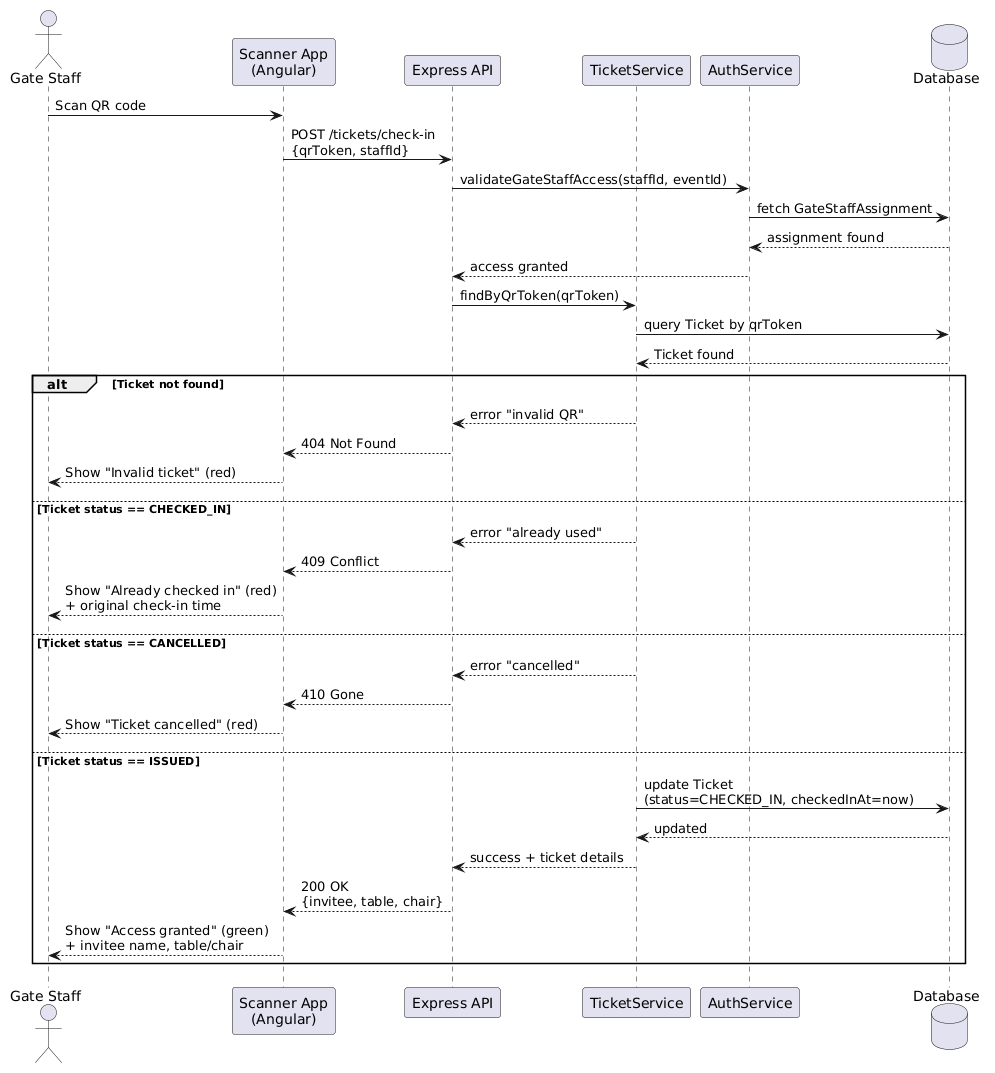

The diagram above was rendered by PlantUML. Its source (embedded in the PNG):
@startuml
actor "Gate Staff" as Staff
participant "Scanner App\n(Angular)" as ScannerUI
participant "Express API" as API
participant "TicketService" as TicketSvc
participant "AuthService" as AuthSvc
database "Database" as DB

Staff -> ScannerUI : Scan QR code
ScannerUI -> API : POST /tickets/check-in\n{qrToken, staffId}

API -> AuthSvc : validateGateStaffAccess(staffId, eventId)
AuthSvc -> DB : fetch GateStaffAssignment
DB --> AuthSvc : assignment found
AuthSvc --> API : access granted

API -> TicketSvc : findByQrToken(qrToken)
TicketSvc -> DB : query Ticket by qrToken
DB --> TicketSvc : Ticket found

alt Ticket not found
    TicketSvc --> API : error "invalid QR"
    API --> ScannerUI : 404 Not Found
    ScannerUI --> Staff : Show "Invalid ticket" (red)

else Ticket status == CHECKED_IN
    TicketSvc --> API : error "already used"
    API --> ScannerUI : 409 Conflict
    ScannerUI --> Staff : Show "Already checked in" (red)\n+ original check-in time

else Ticket status == CANCELLED
    TicketSvc --> API : error "cancelled"
    API --> ScannerUI : 410 Gone
    ScannerUI --> Staff : Show "Ticket cancelled" (red)

else Ticket status == ISSUED
    TicketSvc -> DB : update Ticket\n(status=CHECKED_IN, checkedInAt=now)
    DB --> TicketSvc : updated
    TicketSvc --> API : success + ticket details
    API --> ScannerUI : 200 OK\n{invitee, table, chair}
    ScannerUI --> Staff : Show "Access granted" (green)\n+ invitee name, table/chair
end
@enduml